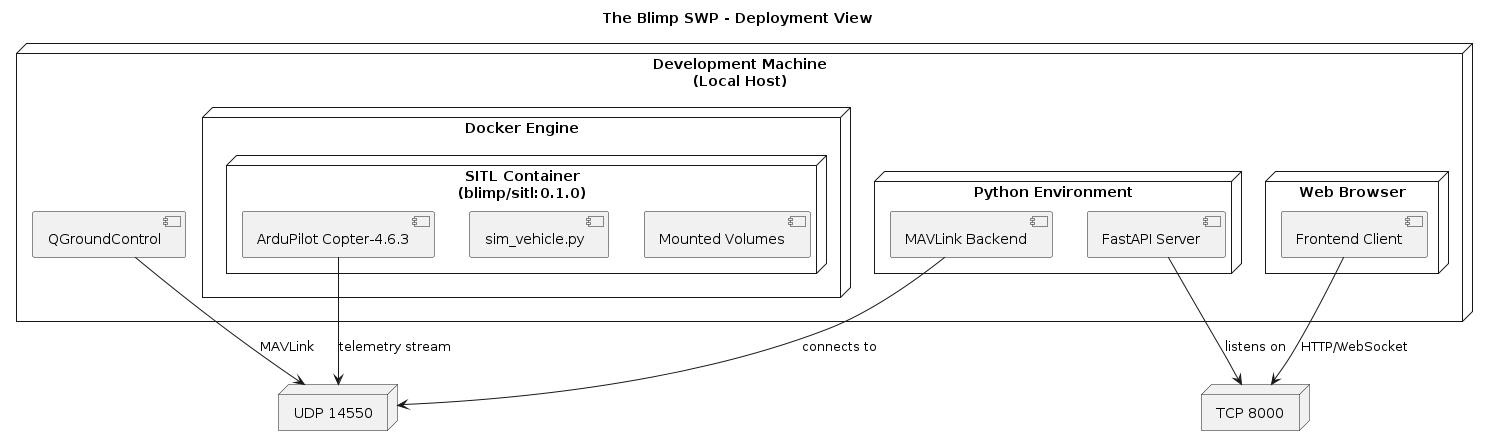

The diagram above was rendered by PlantUML. Its source (embedded in the PNG):
@startuml
title The Blimp SWP - Deployment View

node "Development Machine\n(Local Host)" as Host {
    
    node "Docker Engine" as Docker {
        node "SITL Container\n(blimp/sitl:0.1.0)" as SITL {
            component "ArduPilot Copter-4.6.3" as ArduPilot
            component "sim_vehicle.py" as SimVehicle
            component "Mounted Volumes" as Volumes
        }
    }
    
    node "Python Environment" as PythonEnv {
        component "FastAPI Server" as FastAPI
        component "MAVLink Backend" as MAVLink
    }
    
    component "QGroundControl" as QGC
    
    node "Web Browser" as Browser {
        component "Frontend Client" as Frontend
    }
}

node "UDP 14550" as UDP14550
node "TCP 8000" as TCP8000

FastAPI --> TCP8000 : "listens on"
MAVLink --> UDP14550 : "connects to"
ArduPilot --> UDP14550 : "telemetry stream"

Frontend --> TCP8000 : "HTTP/WebSocket"
QGC --> UDP14550 : "MAVLink"
@enduml